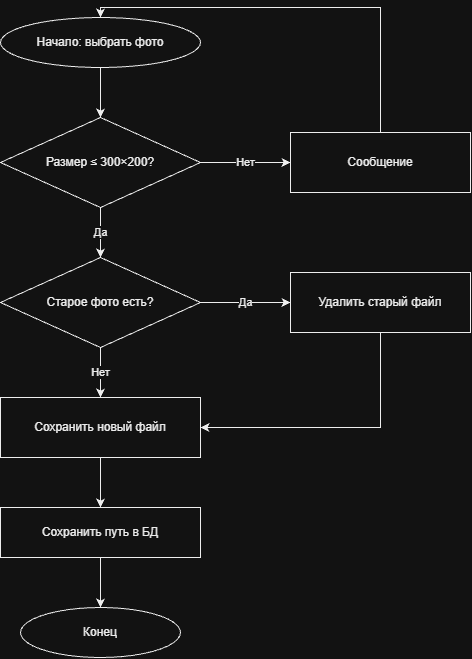

The diagram above was exported from draw.io. Its source (the exported page's mxGraphModel, read from the mxfile embedded in the PNG):
<mxGraphModel dx="1201" dy="730" grid="1" gridSize="10" guides="1" tooltips="1" connect="1" arrows="1" fold="1" page="1" pageScale="1" pageWidth="1000" pageHeight="1000" math="0" shadow="0">
  <root>
    <mxCell id="0" />
    <mxCell id="1" parent="0" />
    <mxCell id="n1" parent="1" style="ellipse;whiteSpace=wrap;html=1;fillColor=#FFFFFF;strokeColor=#000000;fontColor=#000000;" value="Начало: выбрать фото" vertex="1">
      <mxGeometry height="50" width="200" x="390" y="40" as="geometry" />
    </mxCell>
    <mxCell id="n2" parent="1" style="rhombus;whiteSpace=wrap;html=1;fillColor=#FFFFFF;strokeColor=#000000;fontColor=#000000;" value="Размер ≤ 300×200?" vertex="1">
      <mxGeometry height="90" width="200" x="390" y="140" as="geometry" />
    </mxCell>
    <mxCell id="n3" parent="1" style="rounded=0;whiteSpace=wrap;html=1;fillColor=#FFFFFF;strokeColor=#000000;fontColor=#000000;" value="Сообщение" vertex="1">
      <mxGeometry height="60" width="180" x="680" y="155" as="geometry" />
    </mxCell>
    <mxCell id="n4" parent="1" style="rhombus;whiteSpace=wrap;html=1;fillColor=#FFFFFF;strokeColor=#000000;fontColor=#000000;" value="Старое фото есть?" vertex="1">
      <mxGeometry height="90" width="200" x="390" y="280" as="geometry" />
    </mxCell>
    <mxCell id="n5" parent="1" style="rounded=0;whiteSpace=wrap;html=1;fillColor=#FFFFFF;strokeColor=#000000;fontColor=#000000;" value="Удалить старый файл" vertex="1">
      <mxGeometry height="60" width="180" x="680" y="295" as="geometry" />
    </mxCell>
    <mxCell id="n6" parent="1" style="rounded=0;whiteSpace=wrap;html=1;fillColor=#FFFFFF;strokeColor=#000000;fontColor=#000000;" value="Сохранить новый файл" vertex="1">
      <mxGeometry height="60" width="200" x="390" y="420" as="geometry" />
    </mxCell>
    <mxCell id="n7" parent="1" style="rounded=0;whiteSpace=wrap;html=1;fillColor=#FFFFFF;strokeColor=#000000;fontColor=#000000;" value="Сохранить путь в БД" vertex="1">
      <mxGeometry height="50" width="200" x="390" y="530" as="geometry" />
    </mxCell>
    <mxCell id="n8" parent="1" style="ellipse;whiteSpace=wrap;html=1;fillColor=#FFFFFF;strokeColor=#000000;fontColor=#000000;" value="Конец" vertex="1">
      <mxGeometry height="50" width="160" x="410" y="630" as="geometry" />
    </mxCell>
    <mxCell id="e1" edge="1" parent="1" source="n1" style="edgeStyle=orthogonalEdgeStyle;rounded=0;html=1;strokeColor=#000000;" target="n2">
      <mxGeometry relative="1" as="geometry" />
    </mxCell>
    <mxCell id="e2" edge="1" parent="1" source="n2" style="edgeStyle=orthogonalEdgeStyle;rounded=0;html=1;strokeColor=#000000;fontColor=#000000;" target="n3" value="Нет">
      <mxGeometry relative="1" as="geometry" />
    </mxCell>
    <mxCell id="e3" edge="1" parent="1" source="n3" style="edgeStyle=orthogonalEdgeStyle;rounded=0;html=1;strokeColor=#000000;exitX=0.5;exitY=0;entryX=0.5;entryY=0;" target="n1">
      <mxGeometry relative="1" as="geometry" />
    </mxCell>
    <mxCell id="e4" edge="1" parent="1" source="n2" style="edgeStyle=orthogonalEdgeStyle;rounded=0;html=1;strokeColor=#000000;fontColor=#000000;" target="n4" value="Да">
      <mxGeometry relative="1" as="geometry" />
    </mxCell>
    <mxCell id="e5" edge="1" parent="1" source="n4" style="edgeStyle=orthogonalEdgeStyle;rounded=0;html=1;strokeColor=#000000;fontColor=#000000;" target="n5" value="Да">
      <mxGeometry relative="1" as="geometry" />
    </mxCell>
    <mxCell id="e6" edge="1" parent="1" source="n4" style="edgeStyle=orthogonalEdgeStyle;rounded=0;html=1;strokeColor=#000000;fontColor=#000000;" target="n6" value="Нет">
      <mxGeometry relative="1" as="geometry" />
    </mxCell>
    <mxCell id="e7" edge="1" parent="1" source="n5" style="edgeStyle=orthogonalEdgeStyle;rounded=0;html=1;strokeColor=#000000;exitX=0.5;exitY=1;entryX=1;entryY=0.5;" target="n6">
      <mxGeometry relative="1" as="geometry" />
    </mxCell>
    <mxCell id="e8" edge="1" parent="1" source="n6" style="edgeStyle=orthogonalEdgeStyle;rounded=0;html=1;strokeColor=#000000;" target="n7">
      <mxGeometry relative="1" as="geometry" />
    </mxCell>
    <mxCell id="e9" edge="1" parent="1" source="n7" style="edgeStyle=orthogonalEdgeStyle;rounded=0;html=1;strokeColor=#000000;" target="n8">
      <mxGeometry relative="1" as="geometry" />
    </mxCell>
  </root>
</mxGraphModel>